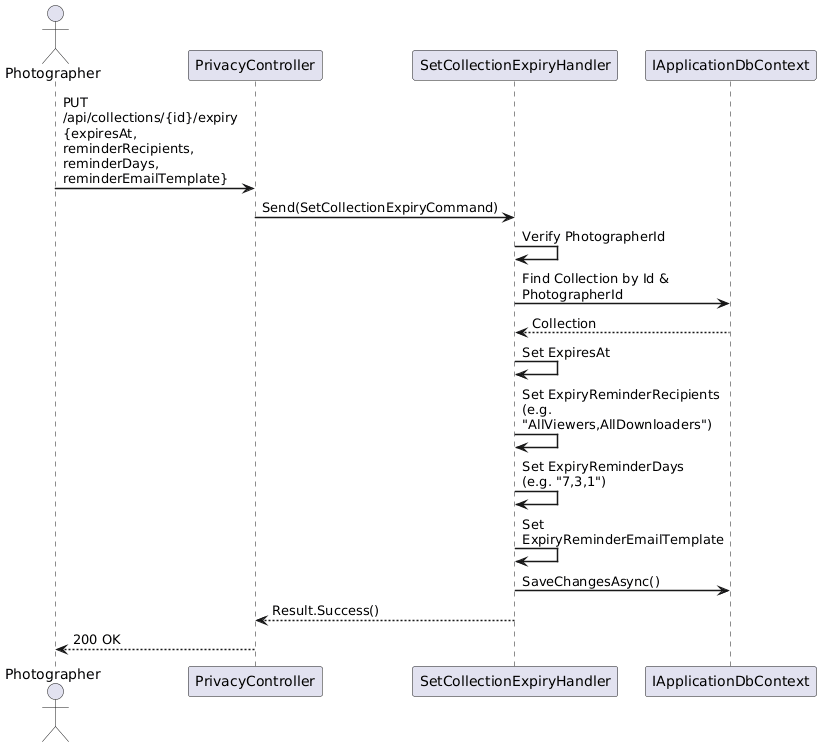

The diagram above was rendered by PlantUML. Its source (embedded in the PNG):
@startuml
skinparam sequenceArrowThickness 1.5
skinparam maxMessageSize 200

actor Photographer
participant "PrivacyController" as API
participant "SetCollectionExpiryHandler" as Handler
participant "IApplicationDbContext" as DB

Photographer -> API : PUT /api/collections/{id}/expiry\n{expiresAt, reminderRecipients,\nreminderDays, reminderEmailTemplate}
API -> Handler : Send(SetCollectionExpiryCommand)

Handler -> Handler : Verify PhotographerId
Handler -> DB : Find Collection by Id & PhotographerId
DB --> Handler : Collection

Handler -> Handler : Set ExpiresAt
Handler -> Handler : Set ExpiryReminderRecipients\n(e.g. "AllViewers,AllDownloaders")
Handler -> Handler : Set ExpiryReminderDays\n(e.g. "7,3,1")
Handler -> Handler : Set ExpiryReminderEmailTemplate
Handler -> DB : SaveChangesAsync()

Handler --> API : Result.Success()
API --> Photographer : 200 OK

@enduml